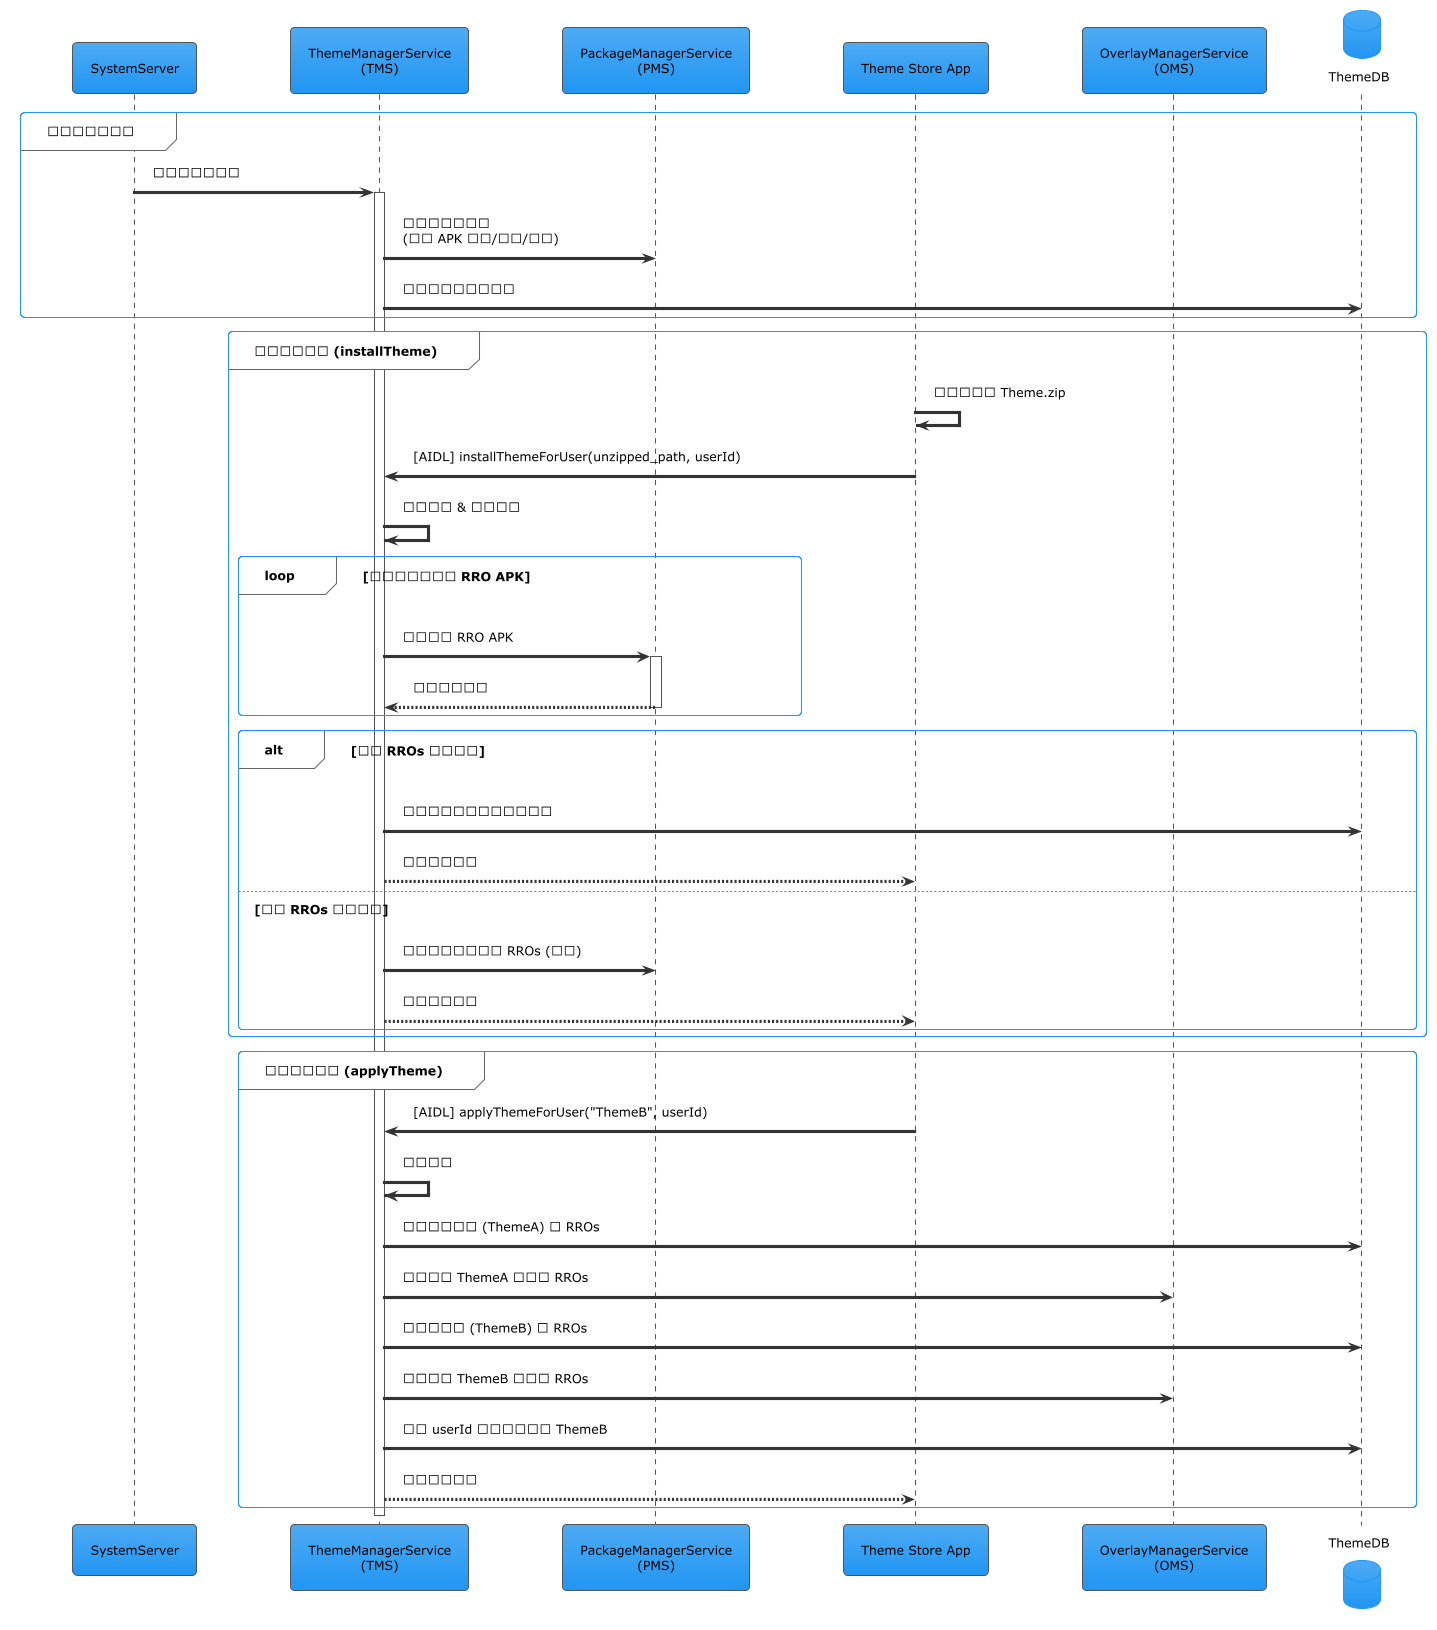

The diagram above was rendered by PlantUML. Its source (embedded in the PNG):
@startuml
!theme materia
skinparam defaultFontColor #000000
skinparam shadowing false
skinparam sequence {
    LifeLineBorderColor #555555
    ParticipantBorderColor #555555
    ArrowColor #333333
}

participant "SystemServer" as SS
participant "ThemeManagerService\n(TMS)" as TMS
participant "PackageManagerService\n(PMS)" as PMS
participant "Theme Store App" as StoreApp
participant "OverlayManagerService\n(OMS)" as OMS
database "ThemeDB" as DB

group 系统启动初始化
    SS -> TMS: 构造并启动服务
    activate TMS
    TMS -> PMS: 注册广播接收器\n(监听 APK 安装/卸载/升级)
    TMS -> DB: 加载主题数据到内存
end

group 主题安装请求 (installTheme)
    StoreApp -> StoreApp: 下载并解压 Theme.zip
    StoreApp -> TMS: [AIDL] installThemeForUser(unzipped_path, userId)
    TMS -> TMS: 权限校验 & 安全校验
    loop 对每个解压出的 RRO APK
        TMS -> PMS: 请求安装 RRO APK
        activate PMS
        PMS --> TMS: 返回安装结果
        deactivate PMS
    end
    alt 所有 RROs 安装成功
        TMS -> DB: 将新主题元数据写入数据库
        TMS --> StoreApp: 返回安装成功
    else 部分 RROs 安装失败
        TMS -> PMS: 请求卸载已安装的 RROs (回滚)
        TMS --> StoreApp: 返回安装失败
    end
end

group 主题应用请求 (applyTheme)
    StoreApp -> TMS: [AIDL] applyThemeForUser("ThemeB", userId)
    TMS -> TMS: 权限校验
    TMS -> DB: 查询当前主题 (ThemeA) 的 RROs
    TMS -> OMS: 循环停用 ThemeA 的所有 RROs
    TMS -> DB: 查询新主题 (ThemeB) 的 RROs
    TMS -> OMS: 循环启用 ThemeB 的所有 RROs
    TMS -> DB: 更新 userId 的当前主题为 ThemeB
    TMS --> StoreApp: 返回操作结果
end
deactivate TMS
@enduml